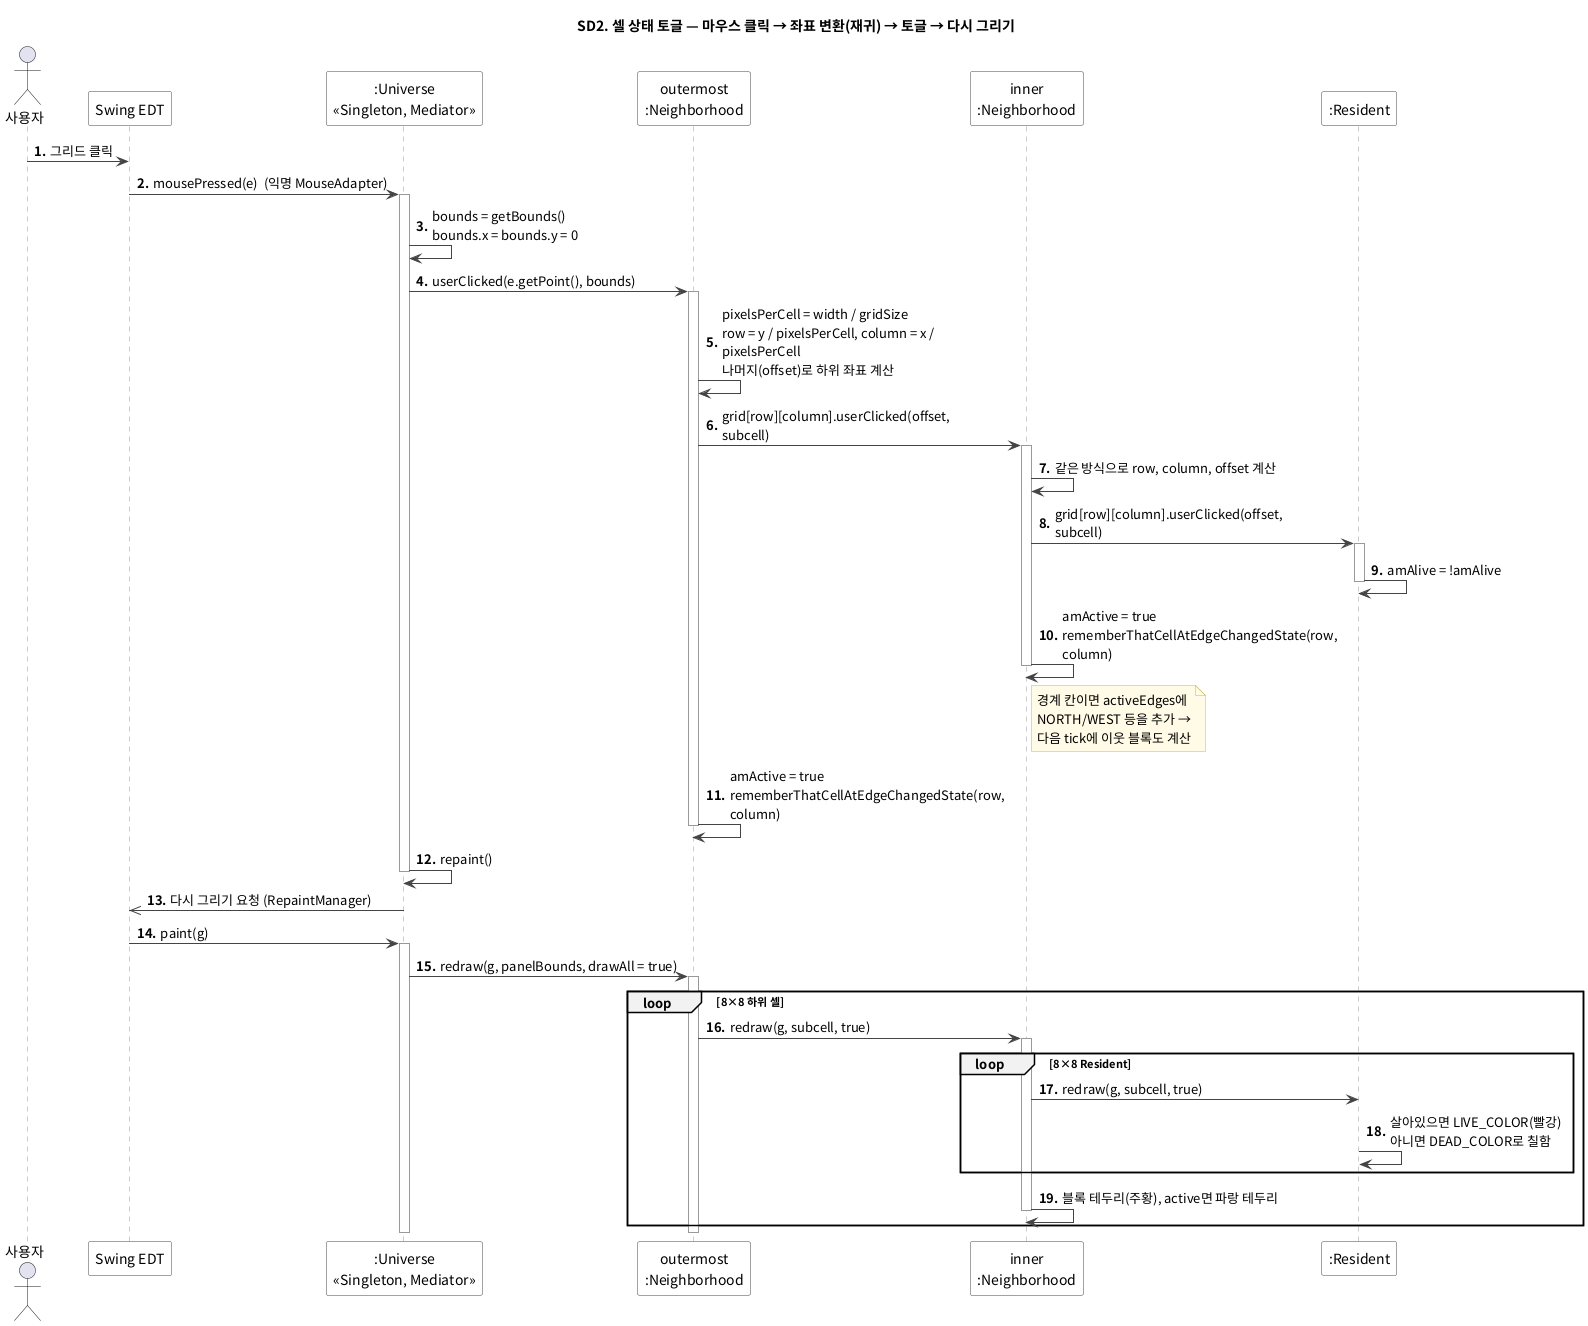

The diagram above was rendered by PlantUML. Its source (embedded in the PNG):
@startuml holub-life-seq-toggle
' SD2. 셀 상태 토글 (UC1)
' 근거: Universe.java (MouseAdapter), Neighborhood.userClicked(), Resident.userClicked()
skinparam defaultFontName "Noto Sans CJK KR"
skinparam shadowing false
skinparam sequenceMessageAlign left
skinparam responseMessageBelowArrow true
skinparam maxMessageSize 260
skinparam sequence {
  ParticipantBackgroundColor #FFFFFF
  ParticipantBorderColor #444444
  LifeLineBorderColor #999999
  ArrowColor #444444
  GroupBackgroundColor #F2F2F2
}
skinparam note {
  BackgroundColor #FFFBE6
  BorderColor #C9B458
}
autonumber "<b>0."

title SD2. 셀 상태 토글 — 마우스 클릭 → 좌표 변환(재귀) → 토글 → 다시 그리기

actor "사용자" as User
participant "Swing EDT" as EDT
participant ":Universe\n<<Singleton, Mediator>>" as U
participant "outermost\n:Neighborhood" as ON
participant "inner\n:Neighborhood" as IN
participant ":Resident" as R

User -> EDT : 그리드 클릭
EDT -> U : mousePressed(e)  (익명 MouseAdapter)
activate U
U -> U : bounds = getBounds()\nbounds.x = bounds.y = 0
U -> ON : userClicked(e.getPoint(), bounds)
activate ON
ON -> ON : pixelsPerCell = width / gridSize\nrow = y / pixelsPerCell, column = x / pixelsPerCell\n나머지(offset)로 하위 좌표 계산
ON -> IN : grid[row][column].userClicked(offset, subcell)
activate IN
IN -> IN : 같은 방식으로 row, column, offset 계산
IN -> R : grid[row][column].userClicked(offset, subcell)
activate R
R -> R : amAlive = !amAlive
deactivate R
IN -> IN : amActive = true\nrememberThatCellAtEdgeChangedState(row, column)
note right of IN : 경계 칸이면 activeEdges에\nNORTH/WEST 등을 추가 →\n다음 tick에 이웃 블록도 계산
deactivate IN
ON -> ON : amActive = true\nrememberThatCellAtEdgeChangedState(row, column)
deactivate ON
U -> U : repaint()
deactivate U

U ->> EDT : 다시 그리기 요청 (RepaintManager)
EDT -> U : paint(g)
activate U
U -> ON : redraw(g, panelBounds, drawAll = true)
activate ON
loop 8×8 하위 셀
  ON -> IN : redraw(g, subcell, true)
  activate IN
  loop 8×8 Resident
    IN -> R : redraw(g, subcell, true)
    R -> R : 살아있으면 LIVE_COLOR(빨강)\n아니면 DEAD_COLOR로 칠함
  end
  IN -> IN : 블록 테두리(주황), active면 파랑 테두리
  deactivate IN
end
deactivate ON
deactivate U

@enduml